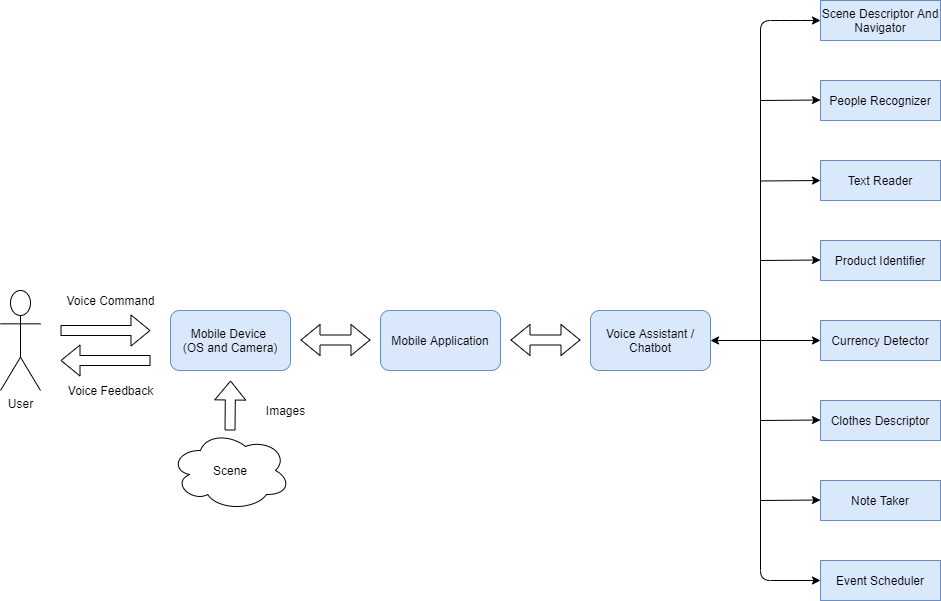

The diagram above was exported from draw.io. Its source (the exported page's mxGraphModel, read from the mxfile embedded in the PNG):
<mxGraphModel dx="1024" dy="1692" grid="1" gridSize="10" guides="1" tooltips="1" connect="1" arrows="1" fold="1" page="1" pageScale="1" pageWidth="850" pageHeight="1100" math="0" shadow="0">
  <root>
    <mxCell id="0" />
    <mxCell id="1" parent="0" />
    <mxCell id="B9Ynak6rN4ZYwIo77vwx-1" value="User" style="shape=umlActor;verticalLabelPosition=bottom;verticalAlign=top;html=1;outlineConnect=0;" parent="1" vertex="1">
      <mxGeometry x="20" y="260" width="40" height="100" as="geometry" />
    </mxCell>
    <mxCell id="B9Ynak6rN4ZYwIo77vwx-2" value="Mobile Device &lt;br&gt;(OS and Camera)" style="rounded=1;whiteSpace=wrap;html=1;fillColor=#dae8fc;strokeColor=#6c8ebf;" parent="1" vertex="1">
      <mxGeometry x="190" y="280" width="120" height="60" as="geometry" />
    </mxCell>
    <mxCell id="B9Ynak6rN4ZYwIo77vwx-3" value="Mobile Application" style="rounded=1;whiteSpace=wrap;html=1;fillColor=#dae8fc;strokeColor=#6c8ebf;" parent="1" vertex="1">
      <mxGeometry x="400" y="280" width="120" height="60" as="geometry" />
    </mxCell>
    <mxCell id="B9Ynak6rN4ZYwIo77vwx-4" value="Voice Assistant / Chatbot" style="rounded=1;whiteSpace=wrap;html=1;fillColor=#dae8fc;strokeColor=#6c8ebf;" parent="1" vertex="1">
      <mxGeometry x="610" y="280" width="120" height="60" as="geometry" />
    </mxCell>
    <mxCell id="B9Ynak6rN4ZYwIo77vwx-5" value="Scene" style="ellipse;shape=cloud;whiteSpace=wrap;html=1;" parent="1" vertex="1">
      <mxGeometry x="190" y="400" width="120" height="80" as="geometry" />
    </mxCell>
    <mxCell id="B9Ynak6rN4ZYwIo77vwx-7" value="" style="shape=flexArrow;endArrow=classic;startArrow=classic;html=1;" parent="1" edge="1">
      <mxGeometry width="50" height="50" relative="1" as="geometry">
        <mxPoint x="320" y="309.5" as="sourcePoint" />
        <mxPoint x="390" y="309.5" as="targetPoint" />
      </mxGeometry>
    </mxCell>
    <mxCell id="B9Ynak6rN4ZYwIo77vwx-8" value="" style="shape=flexArrow;endArrow=classic;startArrow=classic;html=1;" parent="1" edge="1">
      <mxGeometry width="50" height="50" relative="1" as="geometry">
        <mxPoint x="530" y="309.5" as="sourcePoint" />
        <mxPoint x="600" y="309.5" as="targetPoint" />
      </mxGeometry>
    </mxCell>
    <mxCell id="B9Ynak6rN4ZYwIo77vwx-9" value="" style="shape=flexArrow;endArrow=classic;html=1;" parent="1" edge="1">
      <mxGeometry width="50" height="50" relative="1" as="geometry">
        <mxPoint x="249.5" y="400" as="sourcePoint" />
        <mxPoint x="250" y="350" as="targetPoint" />
      </mxGeometry>
    </mxCell>
    <mxCell id="B9Ynak6rN4ZYwIo77vwx-10" value="Scene Descriptor And Navigator" style="rounded=0;whiteSpace=wrap;html=1;fillColor=#dae8fc;strokeColor=#6c8ebf;" parent="1" vertex="1">
      <mxGeometry x="840" y="-30" width="120" height="40" as="geometry" />
    </mxCell>
    <mxCell id="B9Ynak6rN4ZYwIo77vwx-20" value="People Recognizer" style="rounded=0;whiteSpace=wrap;html=1;fillColor=#dae8fc;strokeColor=#6c8ebf;" parent="1" vertex="1">
      <mxGeometry x="840" y="50" width="120" height="40" as="geometry" />
    </mxCell>
    <mxCell id="B9Ynak6rN4ZYwIo77vwx-21" value="Text Reader" style="rounded=0;whiteSpace=wrap;html=1;fillColor=#dae8fc;strokeColor=#6c8ebf;" parent="1" vertex="1">
      <mxGeometry x="840" y="130" width="120" height="40" as="geometry" />
    </mxCell>
    <mxCell id="B9Ynak6rN4ZYwIo77vwx-22" value="Product Identifier" style="rounded=0;whiteSpace=wrap;html=1;fillColor=#dae8fc;strokeColor=#6c8ebf;" parent="1" vertex="1">
      <mxGeometry x="840" y="210" width="120" height="40" as="geometry" />
    </mxCell>
    <mxCell id="B9Ynak6rN4ZYwIo77vwx-23" value="Currency Detector" style="rounded=0;whiteSpace=wrap;html=1;fillColor=#dae8fc;strokeColor=#6c8ebf;" parent="1" vertex="1">
      <mxGeometry x="840" y="290" width="120" height="40" as="geometry" />
    </mxCell>
    <mxCell id="B9Ynak6rN4ZYwIo77vwx-24" value="Clothes Descriptor" style="rounded=0;whiteSpace=wrap;html=1;fillColor=#dae8fc;strokeColor=#6c8ebf;" parent="1" vertex="1">
      <mxGeometry x="840" y="370" width="120" height="40" as="geometry" />
    </mxCell>
    <mxCell id="B9Ynak6rN4ZYwIo77vwx-25" value="Note Taker" style="rounded=0;whiteSpace=wrap;html=1;fillColor=#dae8fc;strokeColor=#6c8ebf;" parent="1" vertex="1">
      <mxGeometry x="840" y="450" width="120" height="40" as="geometry" />
    </mxCell>
    <mxCell id="B9Ynak6rN4ZYwIo77vwx-26" value="Event Scheduler" style="rounded=0;whiteSpace=wrap;html=1;fillColor=#dae8fc;strokeColor=#6c8ebf;" parent="1" vertex="1">
      <mxGeometry x="840" y="530" width="120" height="40" as="geometry" />
    </mxCell>
    <mxCell id="B9Ynak6rN4ZYwIo77vwx-28" value="" style="endArrow=classic;html=1;exitX=1;exitY=0.5;exitDx=0;exitDy=0;entryX=0;entryY=0.5;entryDx=0;entryDy=0;entryPerimeter=0;startArrow=classic;startFill=1;" parent="1" source="B9Ynak6rN4ZYwIo77vwx-4" target="B9Ynak6rN4ZYwIo77vwx-23" edge="1">
      <mxGeometry width="50" height="50" relative="1" as="geometry">
        <mxPoint x="730" y="340" as="sourcePoint" />
        <mxPoint x="830" y="310" as="targetPoint" />
      </mxGeometry>
    </mxCell>
    <mxCell id="B9Ynak6rN4ZYwIo77vwx-29" value="" style="endArrow=classic;html=1;entryX=0;entryY=0.5;entryDx=0;entryDy=0;" parent="1" target="B9Ynak6rN4ZYwIo77vwx-10" edge="1">
      <mxGeometry width="50" height="50" relative="1" as="geometry">
        <mxPoint x="780" y="310" as="sourcePoint" />
        <mxPoint x="780" as="targetPoint" />
        <Array as="points">
          <mxPoint x="780" y="-10" />
          <mxPoint x="810" y="-10" />
        </Array>
      </mxGeometry>
    </mxCell>
    <mxCell id="B9Ynak6rN4ZYwIo77vwx-30" value="" style="endArrow=classic;html=1;entryX=0;entryY=0.5;entryDx=0;entryDy=0;" parent="1" target="B9Ynak6rN4ZYwIo77vwx-26" edge="1">
      <mxGeometry width="50" height="50" relative="1" as="geometry">
        <mxPoint x="780" y="310" as="sourcePoint" />
        <mxPoint x="840" y="630" as="targetPoint" />
        <Array as="points">
          <mxPoint x="780" y="550" />
        </Array>
      </mxGeometry>
    </mxCell>
    <mxCell id="B9Ynak6rN4ZYwIo77vwx-31" value="" style="endArrow=classic;html=1;" parent="1" edge="1">
      <mxGeometry width="50" height="50" relative="1" as="geometry">
        <mxPoint x="780" y="70" as="sourcePoint" />
        <mxPoint x="840" y="69.5" as="targetPoint" />
      </mxGeometry>
    </mxCell>
    <mxCell id="B9Ynak6rN4ZYwIo77vwx-32" value="" style="endArrow=classic;html=1;" parent="1" edge="1">
      <mxGeometry width="50" height="50" relative="1" as="geometry">
        <mxPoint x="780" y="150.5" as="sourcePoint" />
        <mxPoint x="840" y="150" as="targetPoint" />
      </mxGeometry>
    </mxCell>
    <mxCell id="B9Ynak6rN4ZYwIo77vwx-33" value="" style="endArrow=classic;html=1;" parent="1" edge="1">
      <mxGeometry width="50" height="50" relative="1" as="geometry">
        <mxPoint x="780" y="230" as="sourcePoint" />
        <mxPoint x="840" y="229.5" as="targetPoint" />
      </mxGeometry>
    </mxCell>
    <mxCell id="B9Ynak6rN4ZYwIo77vwx-34" value="" style="endArrow=classic;html=1;" parent="1" edge="1">
      <mxGeometry width="50" height="50" relative="1" as="geometry">
        <mxPoint x="780" y="390" as="sourcePoint" />
        <mxPoint x="840" y="389.5" as="targetPoint" />
      </mxGeometry>
    </mxCell>
    <mxCell id="B9Ynak6rN4ZYwIo77vwx-35" value="" style="endArrow=classic;html=1;" parent="1" edge="1">
      <mxGeometry width="50" height="50" relative="1" as="geometry">
        <mxPoint x="780" y="470" as="sourcePoint" />
        <mxPoint x="840" y="469.5" as="targetPoint" />
      </mxGeometry>
    </mxCell>
    <mxCell id="B9Ynak6rN4ZYwIo77vwx-37" value="Voice Command" style="text;html=1;align=center;verticalAlign=middle;resizable=0;points=[];autosize=1;" parent="1" vertex="1">
      <mxGeometry x="80" y="260" width="100" height="20" as="geometry" />
    </mxCell>
    <mxCell id="B9Ynak6rN4ZYwIo77vwx-38" value="Voice Feedback" style="text;html=1;align=center;verticalAlign=middle;resizable=0;points=[];autosize=1;" parent="1" vertex="1">
      <mxGeometry x="80" y="350" width="100" height="20" as="geometry" />
    </mxCell>
    <mxCell id="B9Ynak6rN4ZYwIo77vwx-39" value="" style="shape=flexArrow;endArrow=classic;html=1;" parent="1" edge="1">
      <mxGeometry width="50" height="50" relative="1" as="geometry">
        <mxPoint x="80" y="300" as="sourcePoint" />
        <mxPoint x="170" y="300" as="targetPoint" />
      </mxGeometry>
    </mxCell>
    <mxCell id="B9Ynak6rN4ZYwIo77vwx-40" value="" style="shape=flexArrow;endArrow=classic;html=1;" parent="1" edge="1">
      <mxGeometry width="50" height="50" relative="1" as="geometry">
        <mxPoint x="170" y="330" as="sourcePoint" />
        <mxPoint x="80" y="330" as="targetPoint" />
      </mxGeometry>
    </mxCell>
    <mxCell id="B9Ynak6rN4ZYwIo77vwx-41" value="Images" style="text;html=1;align=center;verticalAlign=middle;resizable=0;points=[];autosize=1;" parent="1" vertex="1">
      <mxGeometry x="280" y="370" width="50" height="20" as="geometry" />
    </mxCell>
  </root>
</mxGraphModel>